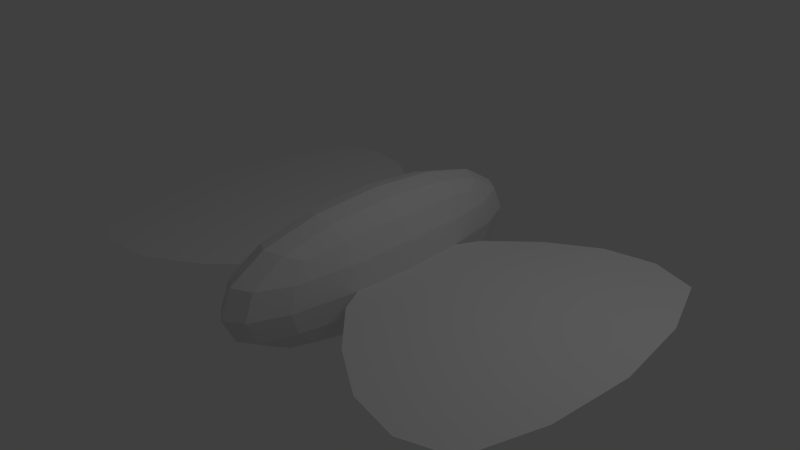 # Source: fluture.blend  (saved by Blender 2.58.1; exported with 4.5.12 LTS)
import bpy
from mathutils import Matrix  # noqa: F401  (used for matrix-valued properties, if any)

bpy.ops.wm.read_factory_settings(use_empty=True)
scene = bpy.context.scene
scene.name = 'Scene'

# ---- collections
col_collection_1 = bpy.data.collections.new('Collection 1'); scene.collection.children.link(col_collection_1)

# ---- materials (node trees are filled in below, after node groups)
mat_material = bpy.data.materials.new('Material')
mat_material.alpha_threshold = 0.0
mat_material.use_transparent_shadow = False
mat_material.roughness = 0.5
mat_material.line_color = (0.0, 0.0, 0.0, 1.0)

# ---- material node trees

# ---- world
world_world = bpy.data.worlds.new('World'); scene.world = world_world
world_world.color = (0.05088, 0.05088, 0.05088)
world_world.use_sun_shadow = False
world_world.sun_shadow_jitter_overblur = 0.0
world_world.cycles.sampling_method = 'MANUAL'
world_world.cycles.sample_map_resolution = 256

# ---- cameras
cam_camera = bpy.data.cameras.new('Camera')
cam_camera.clip_end = 100.0
cam_camera.lens = 35.0
cam_camera.ortho_scale = 7.314
cam_camera.dof.focus_distance = 0.0
cam_camera.dof.aperture_fstop = 128.0

# ---- lights
light_lamp = bpy.data.lights.new('Lamp', 'POINT')
light_lamp.transmission_factor = 0.0
light_lamp.cutoff_distance = 30.0
light_lamp.energy = 100.0
light_lamp.shadow_buffer_clip_start = 1.001
light_lamp.shadow_soft_size = 1.0
light_lamp.shadow_maximum_resolution = 0.006
light_lamp.use_absolute_resolution = True
light_lamp.cycles.use_multiple_importance_sampling = False

# ---- meshes
me_cube = bpy.data.meshes.new('Cube')
me_cube.from_pydata([(1.0, 1.0, -1.0), (1.0, -1.0, -1.0), (-1.0, -1.0, -1.0), (-1.0, 1.0, -1.0), (1.0, 1.0, 1.0), (1.0, -1.0, 1.0), (-1.0, -1.0, 1.0), (-1.0, 1.0, 1.0)], [], [(0, 1, 2, 3), (4, 7, 6, 5), (0, 4, 5, 1), (1, 5, 6, 2), (2, 6, 7, 3), (4, 0, 3, 7)])
me_cube.materials.append(mat_material)
me_cube.use_remesh_preserve_volume = False
me_cube.use_remesh_preserve_attributes = False
me_cube.use_mirror_vertex_groups = False
me_cube.update()
me_plane_001 = bpy.data.meshes.new('Plane.001')
me_plane_001.from_pydata([(1.0, 2.978, 0.0), (1.0, -2.928, 0.0), (-2.116, -1.0, 0.0), (-2.135, 1.0, 0.0)], [], [(0, 3, 2, 1)])
me_plane_001.use_remesh_preserve_volume = False
me_plane_001.use_remesh_preserve_attributes = False
me_plane_001.use_mirror_vertex_groups = False
me_plane_001.update()
me_plane = bpy.data.meshes.new('Plane')
me_plane.from_pydata([(2.064, 1.0, 0.0), (2.099, -1.0, -0.001217), (-1.0, -2.986, 0.0), (-1.0, 2.973, 0.0)], [], [(0, 3, 2, 1)])
me_plane.use_remesh_preserve_volume = False
me_plane.use_remesh_preserve_attributes = False
me_plane.use_mirror_vertex_groups = False
me_plane.update()
arm_armature_002 = bpy.data.armatures.new('Armature.002')  # bones are not reproduced
arm_armature_001 = bpy.data.armatures.new('Armature.001')  # bones are not reproduced
arm_armature = bpy.data.armatures.new('Armature')  # bones are not reproduced

# ---- objects
ob_armature_002 = bpy.data.objects.new('Armature.002', arm_armature_002)
ob_armature_001 = bpy.data.objects.new('Armature.001', arm_armature_001)
ob_armature = bpy.data.objects.new('Armature', arm_armature)
ob_cube = bpy.data.objects.new('Cube', me_cube)
ob_plane_001 = bpy.data.objects.new('Plane.001', me_plane_001)
ob_plane = bpy.data.objects.new('Plane', me_plane)
ob_lamp = bpy.data.objects.new('Lamp', light_lamp)
ob_camera = bpy.data.objects.new('Camera', cam_camera)

# ---- transforms, parenting, visibility, modifiers, constraints
ob_armature_002.location = (0.7072, 0.01662, -0.06541)
ob_armature_002.rotation_euler = (0.0, 1.502, 0.0)
ob_armature_002.show_in_front = True
ob_armature_002.lineart.crease_threshold = 0.0
ob_armature_001.location = (-0.8996, 0.07822, -0.041)
ob_armature_001.rotation_euler = (0.0, -1.515, 0.0)
ob_armature_001.show_in_front = True
ob_armature_001.lineart.crease_threshold = 0.0
ob_armature.location = (-0.02985, 2.674, -0.0342)
ob_armature.show_in_front = True
ob_armature.lineart.crease_threshold = 0.0
ob_cube.parent = ob_armature
ob_cube.matrix_parent_inverse = Matrix(((1.0, 0.0, 0.0, 0.02985), (0.0, 1.0, 0.0, -2.674), (0.0, 9.313e-10, 1.0, 0.0342), (0.0, 0.0, 0.0, 1.0)))
ob_cube.location = (0.01257, 0.0, -2.328e-10)
ob_cube.scale = (0.8275, 3.105, 1.203)
ob_cube.lock_rotations_4d = False
ob_cube.empty_display_type = 'ARROWS'
ob_cube.lineart.crease_threshold = 0.0
_vg = ob_cube.vertex_groups.new(name='Bone')
for _i, _w in zip([0, 1, 2, 3, 4, 5, 6, 7], [0.9735, 0.02227, 0.006072, 0.9667, 0.9706, 0.002671, 0.003072, 0.9717]): _vg.add([_i], _w, 'REPLACE')
_vg = ob_cube.vertex_groups.new(name='Bone.001')
for _i, _w in zip([0, 1, 2, 3, 4, 5, 6, 7], [0.002956, 0.9639, 0.972, 0.01669, 0.008884, 0.9737, 0.9735, 0.006649]): _vg.add([_i], _w, 'REPLACE')
_m = ob_cube.modifiers.new('Subsurf', 'SUBSURF')
_m.uv_smooth = 'PRESERVE_CORNERS'
_m.quality = 2
_m.levels = 4
_m.show_only_control_edges = False
_m = ob_cube.modifiers.new('Armature', 'ARMATURE')
_m.object = ob_armature
_m.use_bone_envelopes = True
ob_plane_001.location = (3.0, 0.0, 0.0)
ob_plane_001.scale = (1.311, 1.311, 1.311)
ob_plane_001.lineart.crease_threshold = 0.0
_m = ob_plane_001.modifiers.new('Subsurf', 'SUBSURF')
_m.uv_smooth = 'PRESERVE_CORNERS'
_m.quality = 2
_m.levels = 3
_m.show_only_control_edges = False
ob_plane.location = (-2.937, 0.01621, 0.01153)
ob_plane.scale = (1.376, 1.376, 1.376)
ob_plane.lineart.crease_threshold = 0.0
_m = ob_plane.modifiers.new('Subsurf', 'SUBSURF')
_m.uv_smooth = 'PRESERVE_CORNERS'
_m.quality = 2
_m.levels = 3
_m.show_only_control_edges = False
ob_lamp.location = (4.076, 1.005, 5.904)
ob_lamp.rotation_euler = (0.6503, 0.05522, 1.866)
ob_lamp.lock_rotations_4d = False
ob_lamp.empty_display_type = 'ARROWS'
ob_lamp.color = (0.0, 0.0, 0.0, 0.0)
ob_lamp.lineart.crease_threshold = 0.0
ob_camera.location = (7.481, -6.508, 5.344)
ob_camera.rotation_euler = (1.109, 0.01082, 0.8149)
ob_camera.lock_rotations_4d = False
ob_camera.empty_display_type = 'ARROWS'
ob_camera.color = (0.0, 0.0, 0.0, 0.0)
ob_camera.display_type = 'WIRE'
ob_camera.lineart.crease_threshold = 0.0

# ---- collection membership
col_collection_1.objects.link(ob_armature_002)
col_collection_1.objects.link(ob_armature_001)
col_collection_1.objects.link(ob_armature)
col_collection_1.objects.link(ob_cube)
col_collection_1.objects.link(ob_plane_001)
col_collection_1.objects.link(ob_plane)
col_collection_1.objects.link(ob_lamp)
col_collection_1.objects.link(ob_camera)

# ---- scene / render settings (as saved in the file)
scene.camera = ob_camera
scene.frame_start = 1; scene.frame_end = 250; scene.frame_set(1)
scene.render.engine = 'BLENDER_EEVEE_NEXT'
scene.render.image_settings.color_mode = 'RGB'
scene.render.image_settings.compression = 90
scene.render.resolution_percentage = 50
scene.render.dither_intensity = 0.0
scene.render.bake_margin = 2
scene.render.bake_bias = 0.0
scene.cycles.use_denoising = False
scene.cycles.samples = 10
scene.cycles.sampling_pattern = 'TABULATED_SOBOL'
scene.cycles.light_sampling_threshold = 0.0
scene.cycles.use_adaptive_sampling = False
scene.cycles.use_light_tree = False
scene.cycles.blur_glossy = 0.0
scene.cycles.volume_bounces = 1
scene.cycles.pixel_filter_type = 'GAUSSIAN'
scene.cycles.sample_clamp_indirect = 0.0
scene.view_settings.view_transform = 'Standard'
bpy.context.view_layer.update()
